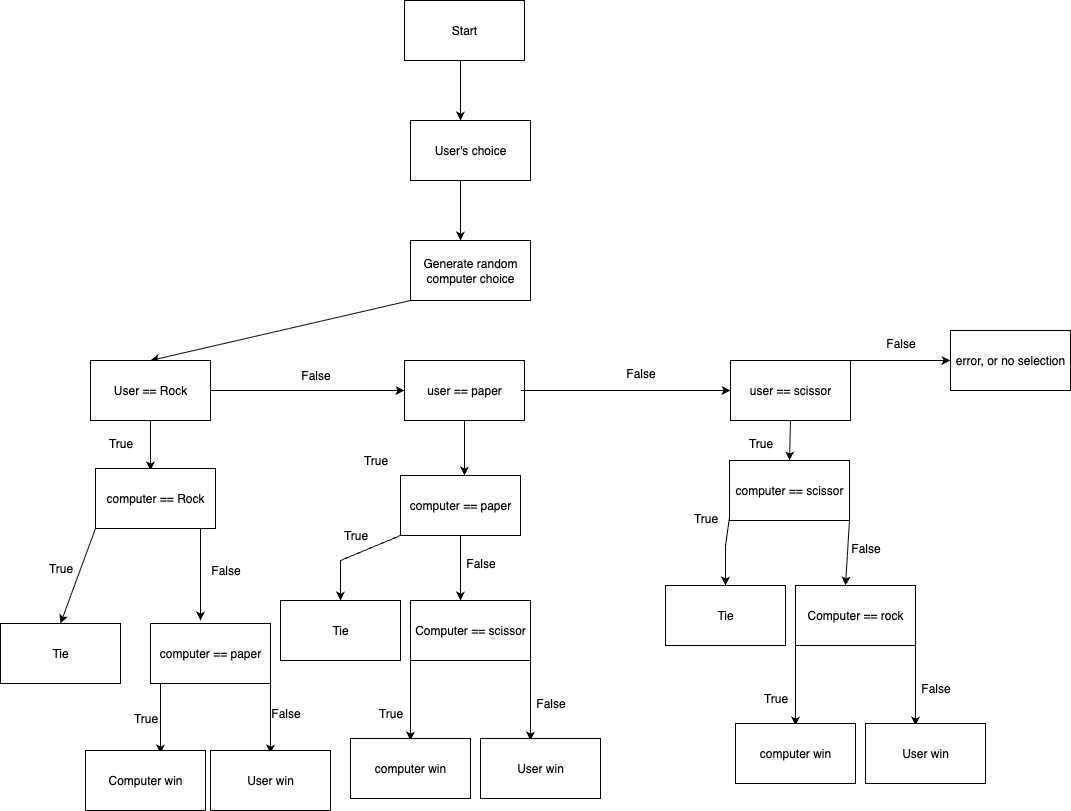

The diagram above was exported from draw.io. Its source (the exported page's mxGraphModel, read from the mxfile embedded in the PNG):
<mxGraphModel dx="1752" dy="1365" grid="1" gridSize="10" guides="1" tooltips="1" connect="1" arrows="1" fold="1" page="1" pageScale="1" pageWidth="827" pageHeight="1169" math="0" shadow="0">
  <root>
    <mxCell id="0" />
    <mxCell id="1" parent="0" />
    <mxCell id="BMKLnkEJst0dlxH2t8TJ-1" value="Start" style="rounded=0;whiteSpace=wrap;html=1;" vertex="1" parent="1">
      <mxGeometry x="354" y="80" width="120" height="60" as="geometry" />
    </mxCell>
    <mxCell id="BMKLnkEJst0dlxH2t8TJ-6" value="" style="endArrow=classic;html=1;rounded=0;" edge="1" parent="1">
      <mxGeometry width="50" height="50" relative="1" as="geometry">
        <mxPoint x="410" y="140" as="sourcePoint" />
        <mxPoint x="410" y="200" as="targetPoint" />
      </mxGeometry>
    </mxCell>
    <mxCell id="BMKLnkEJst0dlxH2t8TJ-7" value="User's choice" style="rounded=0;whiteSpace=wrap;html=1;" vertex="1" parent="1">
      <mxGeometry x="360" y="200" width="120" height="60" as="geometry" />
    </mxCell>
    <mxCell id="BMKLnkEJst0dlxH2t8TJ-8" value="" style="endArrow=classic;html=1;rounded=0;" edge="1" parent="1">
      <mxGeometry width="50" height="50" relative="1" as="geometry">
        <mxPoint x="410" y="260" as="sourcePoint" />
        <mxPoint x="410" y="320" as="targetPoint" />
      </mxGeometry>
    </mxCell>
    <mxCell id="BMKLnkEJst0dlxH2t8TJ-9" value="Generate random computer choice" style="rounded=0;whiteSpace=wrap;html=1;" vertex="1" parent="1">
      <mxGeometry x="360" y="320" width="120" height="60" as="geometry" />
    </mxCell>
    <mxCell id="BMKLnkEJst0dlxH2t8TJ-10" value="" style="endArrow=classic;html=1;rounded=0;entryX=0.5;entryY=0;entryDx=0;entryDy=0;" edge="1" parent="1" target="BMKLnkEJst0dlxH2t8TJ-11">
      <mxGeometry width="50" height="50" relative="1" as="geometry">
        <mxPoint x="360" y="380" as="sourcePoint" />
        <mxPoint x="200" y="440" as="targetPoint" />
      </mxGeometry>
    </mxCell>
    <mxCell id="BMKLnkEJst0dlxH2t8TJ-11" value="User == Rock" style="rounded=0;whiteSpace=wrap;html=1;" vertex="1" parent="1">
      <mxGeometry x="40" y="440" width="120" height="60" as="geometry" />
    </mxCell>
    <mxCell id="BMKLnkEJst0dlxH2t8TJ-12" value="" style="endArrow=classic;html=1;rounded=0;exitX=0.5;exitY=1;exitDx=0;exitDy=0;" edge="1" parent="1" source="BMKLnkEJst0dlxH2t8TJ-11">
      <mxGeometry width="50" height="50" relative="1" as="geometry">
        <mxPoint x="40" y="500" as="sourcePoint" />
        <mxPoint x="100" y="550" as="targetPoint" />
      </mxGeometry>
    </mxCell>
    <mxCell id="BMKLnkEJst0dlxH2t8TJ-13" value="True" style="text;html=1;align=center;verticalAlign=middle;resizable=0;points=[];autosize=1;strokeColor=none;fillColor=none;" vertex="1" parent="1">
      <mxGeometry x="45" y="508" width="50" height="30" as="geometry" />
    </mxCell>
    <mxCell id="BMKLnkEJst0dlxH2t8TJ-14" value="computer == Rock" style="rounded=0;whiteSpace=wrap;html=1;" vertex="1" parent="1">
      <mxGeometry x="45" y="548" width="120" height="60" as="geometry" />
    </mxCell>
    <mxCell id="BMKLnkEJst0dlxH2t8TJ-15" value="" style="endArrow=classic;html=1;rounded=0;exitX=0;exitY=1;exitDx=0;exitDy=0;entryX=0.5;entryY=0;entryDx=0;entryDy=0;" edge="1" parent="1" source="BMKLnkEJst0dlxH2t8TJ-14" target="BMKLnkEJst0dlxH2t8TJ-17">
      <mxGeometry width="50" height="50" relative="1" as="geometry">
        <mxPoint x="280" y="620" as="sourcePoint" />
        <mxPoint x="45" y="700" as="targetPoint" />
      </mxGeometry>
    </mxCell>
    <mxCell id="BMKLnkEJst0dlxH2t8TJ-16" value="True&lt;div&gt;&lt;br&gt;&lt;/div&gt;" style="text;html=1;align=center;verticalAlign=middle;resizable=0;points=[];autosize=1;strokeColor=none;fillColor=none;" vertex="1" parent="1">
      <mxGeometry x="-15" y="635" width="50" height="40" as="geometry" />
    </mxCell>
    <mxCell id="BMKLnkEJst0dlxH2t8TJ-17" value="Tie" style="rounded=0;whiteSpace=wrap;html=1;" vertex="1" parent="1">
      <mxGeometry x="-50" y="703" width="120" height="60" as="geometry" />
    </mxCell>
    <mxCell id="BMKLnkEJst0dlxH2t8TJ-18" value="" style="endArrow=classic;html=1;rounded=0;" edge="1" parent="1">
      <mxGeometry width="50" height="50" relative="1" as="geometry">
        <mxPoint x="150" y="608" as="sourcePoint" />
        <mxPoint x="150" y="700" as="targetPoint" />
      </mxGeometry>
    </mxCell>
    <mxCell id="BMKLnkEJst0dlxH2t8TJ-19" value="False" style="text;html=1;align=center;verticalAlign=middle;resizable=0;points=[];autosize=1;strokeColor=none;fillColor=none;" vertex="1" parent="1">
      <mxGeometry x="150" y="635" width="50" height="30" as="geometry" />
    </mxCell>
    <mxCell id="BMKLnkEJst0dlxH2t8TJ-20" value="computer == paper" style="rounded=0;whiteSpace=wrap;html=1;" vertex="1" parent="1">
      <mxGeometry x="100" y="703" width="120" height="60" as="geometry" />
    </mxCell>
    <mxCell id="BMKLnkEJst0dlxH2t8TJ-22" value="" style="endArrow=classic;html=1;rounded=0;" edge="1" parent="1">
      <mxGeometry width="50" height="50" relative="1" as="geometry">
        <mxPoint x="110" y="763" as="sourcePoint" />
        <mxPoint x="110" y="833" as="targetPoint" />
      </mxGeometry>
    </mxCell>
    <mxCell id="BMKLnkEJst0dlxH2t8TJ-23" value="True" style="text;html=1;align=center;verticalAlign=middle;resizable=0;points=[];autosize=1;strokeColor=none;fillColor=none;" vertex="1" parent="1">
      <mxGeometry x="70" y="783" width="50" height="30" as="geometry" />
    </mxCell>
    <mxCell id="BMKLnkEJst0dlxH2t8TJ-24" value="Computer win" style="rounded=0;whiteSpace=wrap;html=1;" vertex="1" parent="1">
      <mxGeometry x="35" y="830" width="120" height="60" as="geometry" />
    </mxCell>
    <mxCell id="BMKLnkEJst0dlxH2t8TJ-25" value="" style="endArrow=classic;html=1;rounded=0;" edge="1" parent="1">
      <mxGeometry width="50" height="50" relative="1" as="geometry">
        <mxPoint x="220" y="763" as="sourcePoint" />
        <mxPoint x="220" y="833" as="targetPoint" />
      </mxGeometry>
    </mxCell>
    <mxCell id="BMKLnkEJst0dlxH2t8TJ-26" value="User win" style="rounded=0;whiteSpace=wrap;html=1;" vertex="1" parent="1">
      <mxGeometry x="160" y="830" width="120" height="60" as="geometry" />
    </mxCell>
    <mxCell id="BMKLnkEJst0dlxH2t8TJ-27" value="False" style="text;html=1;align=center;verticalAlign=middle;resizable=0;points=[];autosize=1;strokeColor=none;fillColor=none;" vertex="1" parent="1">
      <mxGeometry x="210" y="778" width="50" height="30" as="geometry" />
    </mxCell>
    <mxCell id="BMKLnkEJst0dlxH2t8TJ-29" value="" style="endArrow=classic;html=1;rounded=0;entryX=0;entryY=0.5;entryDx=0;entryDy=0;" edge="1" parent="1" target="BMKLnkEJst0dlxH2t8TJ-30">
      <mxGeometry width="50" height="50" relative="1" as="geometry">
        <mxPoint x="160" y="470" as="sourcePoint" />
        <mxPoint x="254" y="470" as="targetPoint" />
      </mxGeometry>
    </mxCell>
    <mxCell id="BMKLnkEJst0dlxH2t8TJ-30" value="user == paper" style="rounded=0;whiteSpace=wrap;html=1;" vertex="1" parent="1">
      <mxGeometry x="354" y="440" width="120" height="60" as="geometry" />
    </mxCell>
    <mxCell id="BMKLnkEJst0dlxH2t8TJ-31" value="computer == paper" style="rounded=0;whiteSpace=wrap;html=1;" vertex="1" parent="1">
      <mxGeometry x="350" y="555" width="120" height="60" as="geometry" />
    </mxCell>
    <mxCell id="BMKLnkEJst0dlxH2t8TJ-32" value="" style="endArrow=classic;html=1;rounded=0;exitX=0.5;exitY=1;exitDx=0;exitDy=0;" edge="1" parent="1" source="BMKLnkEJst0dlxH2t8TJ-30">
      <mxGeometry width="50" height="50" relative="1" as="geometry">
        <mxPoint x="360" y="500" as="sourcePoint" />
        <mxPoint x="414" y="555" as="targetPoint" />
      </mxGeometry>
    </mxCell>
    <mxCell id="BMKLnkEJst0dlxH2t8TJ-33" value="False" style="text;html=1;align=center;verticalAlign=middle;resizable=0;points=[];autosize=1;strokeColor=none;fillColor=none;" vertex="1" parent="1">
      <mxGeometry x="240" y="440" width="50" height="30" as="geometry" />
    </mxCell>
    <mxCell id="BMKLnkEJst0dlxH2t8TJ-34" value="True" style="text;html=1;align=center;verticalAlign=middle;resizable=0;points=[];autosize=1;strokeColor=none;fillColor=none;" vertex="1" parent="1">
      <mxGeometry x="300" y="525" width="50" height="30" as="geometry" />
    </mxCell>
    <mxCell id="BMKLnkEJst0dlxH2t8TJ-36" value="Tie" style="rounded=0;whiteSpace=wrap;html=1;" vertex="1" parent="1">
      <mxGeometry x="230" y="680" width="120" height="60" as="geometry" />
    </mxCell>
    <mxCell id="BMKLnkEJst0dlxH2t8TJ-37" value="" style="endArrow=classic;html=1;rounded=0;entryX=0.5;entryY=0;entryDx=0;entryDy=0;exitX=0;exitY=1;exitDx=0;exitDy=0;" edge="1" parent="1" source="BMKLnkEJst0dlxH2t8TJ-31" target="BMKLnkEJst0dlxH2t8TJ-36">
      <mxGeometry width="50" height="50" relative="1" as="geometry">
        <mxPoint x="290" y="600" as="sourcePoint" />
        <mxPoint x="340" y="550" as="targetPoint" />
        <Array as="points">
          <mxPoint x="290" y="640" />
        </Array>
      </mxGeometry>
    </mxCell>
    <mxCell id="BMKLnkEJst0dlxH2t8TJ-38" value="True" style="text;html=1;align=center;verticalAlign=middle;resizable=0;points=[];autosize=1;strokeColor=none;fillColor=none;" vertex="1" parent="1">
      <mxGeometry x="280" y="600" width="50" height="30" as="geometry" />
    </mxCell>
    <mxCell id="BMKLnkEJst0dlxH2t8TJ-39" value="" style="endArrow=classic;html=1;rounded=0;exitX=0.5;exitY=1;exitDx=0;exitDy=0;" edge="1" parent="1" source="BMKLnkEJst0dlxH2t8TJ-31">
      <mxGeometry width="50" height="50" relative="1" as="geometry">
        <mxPoint x="410" y="620" as="sourcePoint" />
        <mxPoint x="410" y="680" as="targetPoint" />
      </mxGeometry>
    </mxCell>
    <mxCell id="BMKLnkEJst0dlxH2t8TJ-40" value="Computer == scissor" style="rounded=0;whiteSpace=wrap;html=1;" vertex="1" parent="1">
      <mxGeometry x="360" y="680" width="120" height="60" as="geometry" />
    </mxCell>
    <mxCell id="BMKLnkEJst0dlxH2t8TJ-41" value="False" style="text;html=1;align=center;verticalAlign=middle;resizable=0;points=[];autosize=1;strokeColor=none;fillColor=none;" vertex="1" parent="1">
      <mxGeometry x="405" y="628" width="50" height="30" as="geometry" />
    </mxCell>
    <mxCell id="BMKLnkEJst0dlxH2t8TJ-42" value="" style="endArrow=classic;html=1;rounded=0;" edge="1" parent="1">
      <mxGeometry width="50" height="50" relative="1" as="geometry">
        <mxPoint x="360" y="740" as="sourcePoint" />
        <mxPoint x="360" y="820" as="targetPoint" />
      </mxGeometry>
    </mxCell>
    <mxCell id="BMKLnkEJst0dlxH2t8TJ-43" value="True" style="text;html=1;align=center;verticalAlign=middle;resizable=0;points=[];autosize=1;strokeColor=none;fillColor=none;" vertex="1" parent="1">
      <mxGeometry x="315" y="778" width="50" height="30" as="geometry" />
    </mxCell>
    <mxCell id="BMKLnkEJst0dlxH2t8TJ-44" value="" style="endArrow=classic;html=1;rounded=0;" edge="1" parent="1">
      <mxGeometry width="50" height="50" relative="1" as="geometry">
        <mxPoint x="480" y="740" as="sourcePoint" />
        <mxPoint x="480" y="820" as="targetPoint" />
      </mxGeometry>
    </mxCell>
    <mxCell id="BMKLnkEJst0dlxH2t8TJ-45" value="False" style="text;html=1;align=center;verticalAlign=middle;resizable=0;points=[];autosize=1;strokeColor=none;fillColor=none;" vertex="1" parent="1">
      <mxGeometry x="475" y="768" width="50" height="30" as="geometry" />
    </mxCell>
    <mxCell id="BMKLnkEJst0dlxH2t8TJ-46" value="computer win" style="rounded=0;whiteSpace=wrap;html=1;" vertex="1" parent="1">
      <mxGeometry x="300" y="818" width="120" height="60" as="geometry" />
    </mxCell>
    <mxCell id="BMKLnkEJst0dlxH2t8TJ-47" value="User win" style="rounded=0;whiteSpace=wrap;html=1;" vertex="1" parent="1">
      <mxGeometry x="430" y="818" width="120" height="60" as="geometry" />
    </mxCell>
    <mxCell id="BMKLnkEJst0dlxH2t8TJ-48" value="" style="endArrow=classic;html=1;rounded=0;" edge="1" parent="1">
      <mxGeometry width="50" height="50" relative="1" as="geometry">
        <mxPoint x="470" y="470" as="sourcePoint" />
        <mxPoint x="680" y="470" as="targetPoint" />
      </mxGeometry>
    </mxCell>
    <mxCell id="BMKLnkEJst0dlxH2t8TJ-49" value="False" style="text;html=1;align=center;verticalAlign=middle;resizable=0;points=[];autosize=1;strokeColor=none;fillColor=none;" vertex="1" parent="1">
      <mxGeometry x="565" y="438" width="50" height="30" as="geometry" />
    </mxCell>
    <mxCell id="BMKLnkEJst0dlxH2t8TJ-50" value="computer == scissor" style="rounded=0;whiteSpace=wrap;html=1;" vertex="1" parent="1">
      <mxGeometry x="679" y="540" width="120" height="60" as="geometry" />
    </mxCell>
    <mxCell id="BMKLnkEJst0dlxH2t8TJ-52" value="Tie" style="rounded=0;whiteSpace=wrap;html=1;" vertex="1" parent="1">
      <mxGeometry x="615" y="665" width="120" height="60" as="geometry" />
    </mxCell>
    <mxCell id="BMKLnkEJst0dlxH2t8TJ-53" value="" style="endArrow=classic;html=1;rounded=0;entryX=0.5;entryY=0;entryDx=0;entryDy=0;exitX=0.98;exitY=0.467;exitDx=0;exitDy=0;exitPerimeter=0;" edge="1" parent="1" source="BMKLnkEJst0dlxH2t8TJ-54" target="BMKLnkEJst0dlxH2t8TJ-52">
      <mxGeometry width="50" height="50" relative="1" as="geometry">
        <mxPoint x="675" y="585" as="sourcePoint" />
        <mxPoint x="725" y="535" as="targetPoint" />
        <Array as="points">
          <mxPoint x="675" y="625" />
        </Array>
      </mxGeometry>
    </mxCell>
    <mxCell id="BMKLnkEJst0dlxH2t8TJ-54" value="True" style="text;html=1;align=center;verticalAlign=middle;resizable=0;points=[];autosize=1;strokeColor=none;fillColor=none;" vertex="1" parent="1">
      <mxGeometry x="630" y="583" width="50" height="30" as="geometry" />
    </mxCell>
    <mxCell id="BMKLnkEJst0dlxH2t8TJ-55" value="" style="endArrow=classic;html=1;rounded=0;exitX=1;exitY=1;exitDx=0;exitDy=0;" edge="1" parent="1" source="BMKLnkEJst0dlxH2t8TJ-50">
      <mxGeometry width="50" height="50" relative="1" as="geometry">
        <mxPoint x="795" y="605" as="sourcePoint" />
        <mxPoint x="795" y="665" as="targetPoint" />
      </mxGeometry>
    </mxCell>
    <mxCell id="BMKLnkEJst0dlxH2t8TJ-56" value="Computer == rock" style="rounded=0;whiteSpace=wrap;html=1;" vertex="1" parent="1">
      <mxGeometry x="745" y="665" width="120" height="60" as="geometry" />
    </mxCell>
    <mxCell id="BMKLnkEJst0dlxH2t8TJ-57" value="False" style="text;html=1;align=center;verticalAlign=middle;resizable=0;points=[];autosize=1;strokeColor=none;fillColor=none;" vertex="1" parent="1">
      <mxGeometry x="790" y="613" width="50" height="30" as="geometry" />
    </mxCell>
    <mxCell id="BMKLnkEJst0dlxH2t8TJ-58" value="" style="endArrow=classic;html=1;rounded=0;" edge="1" parent="1">
      <mxGeometry width="50" height="50" relative="1" as="geometry">
        <mxPoint x="745" y="725" as="sourcePoint" />
        <mxPoint x="745" y="805" as="targetPoint" />
      </mxGeometry>
    </mxCell>
    <mxCell id="BMKLnkEJst0dlxH2t8TJ-59" value="True" style="text;html=1;align=center;verticalAlign=middle;resizable=0;points=[];autosize=1;strokeColor=none;fillColor=none;" vertex="1" parent="1">
      <mxGeometry x="700" y="763" width="50" height="30" as="geometry" />
    </mxCell>
    <mxCell id="BMKLnkEJst0dlxH2t8TJ-60" value="" style="endArrow=classic;html=1;rounded=0;" edge="1" parent="1">
      <mxGeometry width="50" height="50" relative="1" as="geometry">
        <mxPoint x="865" y="725" as="sourcePoint" />
        <mxPoint x="865" y="805" as="targetPoint" />
      </mxGeometry>
    </mxCell>
    <mxCell id="BMKLnkEJst0dlxH2t8TJ-61" value="False" style="text;html=1;align=center;verticalAlign=middle;resizable=0;points=[];autosize=1;strokeColor=none;fillColor=none;" vertex="1" parent="1">
      <mxGeometry x="860" y="753" width="50" height="30" as="geometry" />
    </mxCell>
    <mxCell id="BMKLnkEJst0dlxH2t8TJ-62" value="computer win" style="rounded=0;whiteSpace=wrap;html=1;" vertex="1" parent="1">
      <mxGeometry x="685" y="803" width="120" height="60" as="geometry" />
    </mxCell>
    <mxCell id="BMKLnkEJst0dlxH2t8TJ-63" value="User win" style="rounded=0;whiteSpace=wrap;html=1;" vertex="1" parent="1">
      <mxGeometry x="815" y="803" width="120" height="60" as="geometry" />
    </mxCell>
    <mxCell id="BMKLnkEJst0dlxH2t8TJ-64" value="user == scissor" style="rounded=0;whiteSpace=wrap;html=1;" vertex="1" parent="1">
      <mxGeometry x="680" y="440" width="120" height="60" as="geometry" />
    </mxCell>
    <mxCell id="BMKLnkEJst0dlxH2t8TJ-65" value="" style="endArrow=classic;html=1;rounded=0;entryX=0.5;entryY=0;entryDx=0;entryDy=0;" edge="1" parent="1" target="BMKLnkEJst0dlxH2t8TJ-50">
      <mxGeometry width="50" height="50" relative="1" as="geometry">
        <mxPoint x="740" y="500" as="sourcePoint" />
        <mxPoint x="790" y="450" as="targetPoint" />
      </mxGeometry>
    </mxCell>
    <mxCell id="BMKLnkEJst0dlxH2t8TJ-66" value="True" style="text;html=1;align=center;verticalAlign=middle;resizable=0;points=[];autosize=1;strokeColor=none;fillColor=none;" vertex="1" parent="1">
      <mxGeometry x="685" y="508" width="50" height="30" as="geometry" />
    </mxCell>
    <mxCell id="BMKLnkEJst0dlxH2t8TJ-67" value="" style="endArrow=classic;html=1;rounded=0;" edge="1" parent="1">
      <mxGeometry width="50" height="50" relative="1" as="geometry">
        <mxPoint x="800" y="440" as="sourcePoint" />
        <mxPoint x="900" y="440" as="targetPoint" />
      </mxGeometry>
    </mxCell>
    <mxCell id="BMKLnkEJst0dlxH2t8TJ-68" value="False" style="text;html=1;align=center;verticalAlign=middle;resizable=0;points=[];autosize=1;strokeColor=none;fillColor=none;" vertex="1" parent="1">
      <mxGeometry x="825" y="408" width="50" height="30" as="geometry" />
    </mxCell>
    <mxCell id="BMKLnkEJst0dlxH2t8TJ-69" value="error, or no selection" style="rounded=0;whiteSpace=wrap;html=1;" vertex="1" parent="1">
      <mxGeometry x="900" y="410" width="120" height="60" as="geometry" />
    </mxCell>
  </root>
</mxGraphModel>